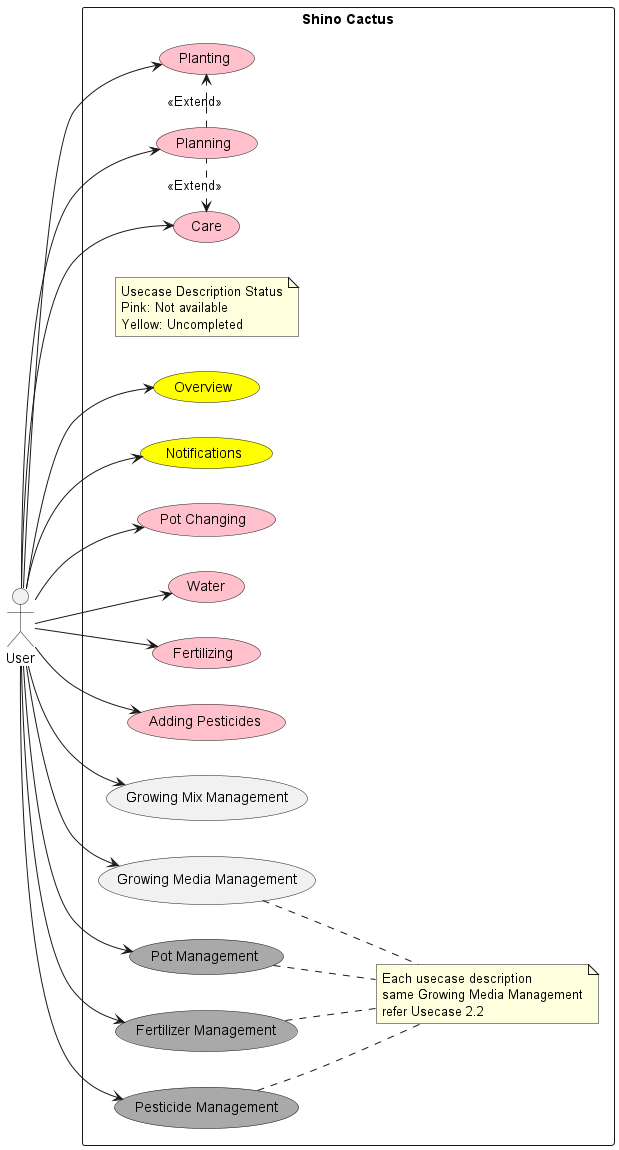

The diagram above was rendered by PlantUML. Its source (embedded in the PNG):
@startuml Usecase
left to right direction
actor User
rectangle "Shino Cactus" as ShinoCactus{
    note "Usecase Description Status\nPink: Not available\nYellow: Uncompleted" as CommonNote
    note "Each usecase description\nsame Growing Media Management\nrefer Usecase 2.2" as SameDesc

    usecase Overview #Yellow
    usecase Notifications #Yellow
    usecase "Pot Changing" as PotC #pink
    usecase Water #pink
    usecase Fertilizing #pink 
    usecase "Adding Pesticides" as APesticides #pink
    usecase "Planning" as PlanM #pink
    usecase Planting #pink
    usecase Care #pink
    usecase "Growing Mix Management" as GXM
    usecase "Growing Media Management" as GMM
    usecase "Pot Management" as PotM #darkgrey
    usecase "Fertilizer Management" as FertilizerM #darkgrey
    usecase "Pesticide Management" as PesticideM #darkgrey

}

User --> Overview
User --> Notifications
User --> PotC
User --> Water
User --> Fertilizing
User --> APesticides
User --> PlanM
User --> Planting
User --> Care
User --> GXM
User --> GMM
User --> PotM
User --> FertilizerM
User --> PesticideM

PlanM .right.> Planting : <<Extend>>
PlanM .left.> Care : <<Extend>>

GMM .. SameDesc
PotM .. SameDesc
FertilizerM .. SameDesc
PesticideM .. SameDesc
@enduml